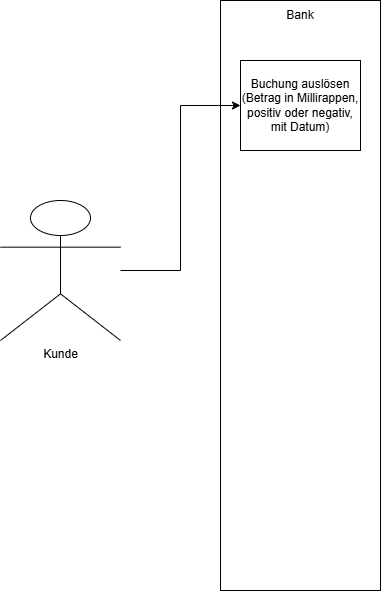

The diagram above was exported from draw.io. Its source (the exported page's mxGraphModel, read from the mxfile embedded in the PNG):
<mxGraphModel dx="1030" dy="722" grid="1" gridSize="10" guides="1" tooltips="1" connect="1" arrows="1" fold="1" page="1" pageScale="1" pageWidth="827" pageHeight="1169" math="0" shadow="0">
  <root>
    <mxCell id="0" />
    <mxCell id="1" parent="0" />
    <mxCell id="OnJBzvFGH9hbAVdgIWQO-1" parent="1" style="rounded=0;whiteSpace=wrap;html=1;" value="" vertex="1">
      <mxGeometry height="590" width="160" x="340" y="110" as="geometry" />
    </mxCell>
    <mxCell id="OnJBzvFGH9hbAVdgIWQO-2" parent="1" style="text;html=1;whiteSpace=wrap;strokeColor=none;fillColor=none;align=center;verticalAlign=middle;rounded=0;" value="Bank" vertex="1">
      <mxGeometry height="30" width="60" x="390" y="110" as="geometry" />
    </mxCell>
    <mxCell id="OnJBzvFGH9hbAVdgIWQO-5" edge="1" parent="1" source="OnJBzvFGH9hbAVdgIWQO-3" style="edgeStyle=orthogonalEdgeStyle;rounded=0;orthogonalLoop=1;jettySize=auto;html=1;entryX=0;entryY=0.5;entryDx=0;entryDy=0;" target="OnJBzvFGH9hbAVdgIWQO-4">
      <mxGeometry relative="1" as="geometry" />
    </mxCell>
    <mxCell id="OnJBzvFGH9hbAVdgIWQO-3" parent="1" style="shape=umlActor;verticalLabelPosition=bottom;verticalAlign=top;html=1;outlineConnect=0;" value="Kunde" vertex="1">
      <mxGeometry height="140" width="120" x="120" y="310" as="geometry" />
    </mxCell>
    <mxCell id="OnJBzvFGH9hbAVdgIWQO-4" parent="1" style="rounded=0;whiteSpace=wrap;html=1;" value="Buchung auslösen&lt;div&gt;(Betrag in Millirappen, positiv oder negativ, mit Datum)&lt;/div&gt;" vertex="1">
      <mxGeometry height="90" width="120" x="360" y="170" as="geometry" />
    </mxCell>
  </root>
</mxGraphModel>